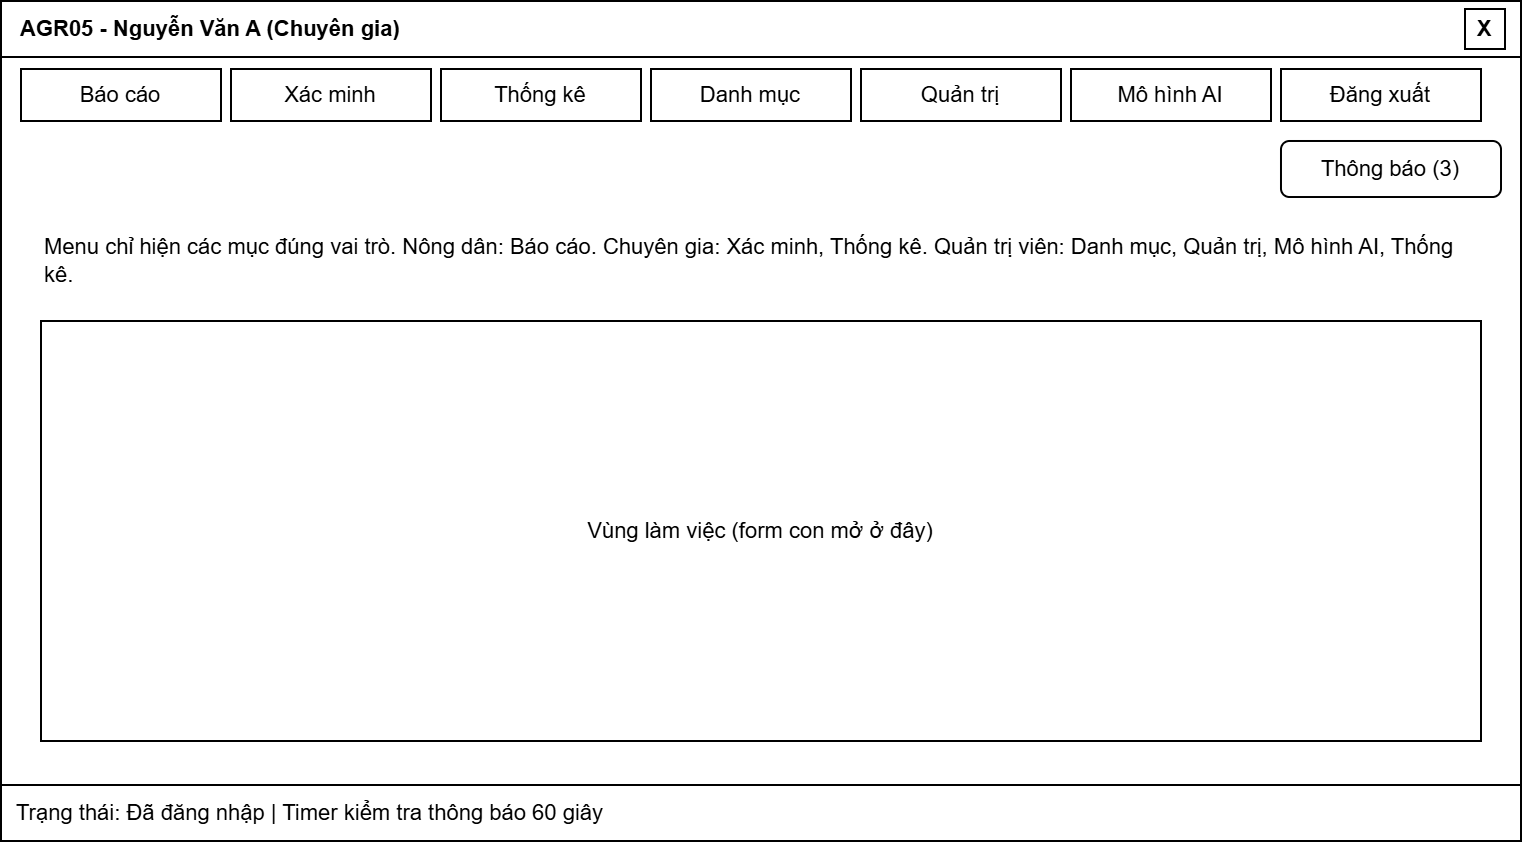

The diagram above was exported from draw.io. Its source (the exported page's mxGraphModel, read from the mxfile embedded in the PNG):
<mxGraphModel dx="1030" dy="527" grid="1" gridSize="10" guides="1" tooltips="1" connect="1" arrows="1" fold="1" page="0" pageScale="1" pageWidth="827" pageHeight="1169" background="#ffffff" math="0" shadow="0">
  <root>
    <mxCell id="0" />
    <mxCell id="1" parent="0" />
    <mxCell id="c1" parent="1" style="rounded=0;whiteSpace=wrap;html=1;fillColor=#ffffff;strokeColor=#000000;shadow=0;gradientColor=none;fontFamily=Arial;fontSize=11;fontColor=#000000;" value="" vertex="1">
      <mxGeometry height="420" width="760" as="geometry" />
    </mxCell>
    <mxCell id="c2" parent="1" style="rounded=0;whiteSpace=wrap;html=1;align=left;spacingLeft=8;fontStyle=1;fillColor=#ffffff;strokeColor=#000000;shadow=0;gradientColor=none;fontFamily=Arial;fontSize=11;fontColor=#000000;" value="AGR05 - Nguyễn Văn A (Chuyên gia)" vertex="1">
      <mxGeometry height="28" width="760" as="geometry" />
    </mxCell>
    <mxCell id="c3" parent="1" style="rounded=0;whiteSpace=wrap;html=1;fontStyle=1;fillColor=#ffffff;strokeColor=#000000;shadow=0;gradientColor=none;fontFamily=Arial;fontSize=11;fontColor=#000000;" value="X" vertex="1">
      <mxGeometry height="20" width="20" x="732" y="4" as="geometry" />
    </mxCell>
    <mxCell id="c4" parent="1" style="rounded=0;whiteSpace=wrap;html=1;fillColor=#ffffff;strokeColor=#000000;shadow=0;gradientColor=none;fontFamily=Arial;fontSize=11;fontColor=#000000;" value="Báo cáo" vertex="1">
      <mxGeometry height="26" width="100" x="10" y="34" as="geometry" />
    </mxCell>
    <mxCell id="c5" parent="1" style="rounded=0;whiteSpace=wrap;html=1;fillColor=#ffffff;strokeColor=#000000;shadow=0;gradientColor=none;fontFamily=Arial;fontSize=11;fontColor=#000000;" value="Xác minh" vertex="1">
      <mxGeometry height="26" width="100" x="115" y="34" as="geometry" />
    </mxCell>
    <mxCell id="c6" parent="1" style="rounded=0;whiteSpace=wrap;html=1;fillColor=#ffffff;strokeColor=#000000;shadow=0;gradientColor=none;fontFamily=Arial;fontSize=11;fontColor=#000000;" value="Thống kê" vertex="1">
      <mxGeometry height="26" width="100" x="220" y="34" as="geometry" />
    </mxCell>
    <mxCell id="c7" parent="1" style="rounded=0;whiteSpace=wrap;html=1;fillColor=#ffffff;strokeColor=#000000;shadow=0;gradientColor=none;fontFamily=Arial;fontSize=11;fontColor=#000000;" value="Danh mục" vertex="1">
      <mxGeometry height="26" width="100" x="325" y="34" as="geometry" />
    </mxCell>
    <mxCell id="c8" parent="1" style="rounded=0;whiteSpace=wrap;html=1;fillColor=#ffffff;strokeColor=#000000;shadow=0;gradientColor=none;fontFamily=Arial;fontSize=11;fontColor=#000000;" value="Quản trị" vertex="1">
      <mxGeometry height="26" width="100" x="430" y="34" as="geometry" />
    </mxCell>
    <mxCell id="c9" parent="1" style="rounded=0;whiteSpace=wrap;html=1;fillColor=#ffffff;strokeColor=#000000;shadow=0;gradientColor=none;fontFamily=Arial;fontSize=11;fontColor=#000000;" value="Mô hình AI" vertex="1">
      <mxGeometry height="26" width="100" x="535" y="34" as="geometry" />
    </mxCell>
    <mxCell id="c10" parent="1" style="rounded=0;whiteSpace=wrap;html=1;fillColor=#ffffff;strokeColor=#000000;shadow=0;gradientColor=none;fontFamily=Arial;fontSize=11;fontColor=#000000;" value="Đăng xuất" vertex="1">
      <mxGeometry height="26" width="100" x="640" y="34" as="geometry" />
    </mxCell>
    <mxCell id="c11" parent="1" style="rounded=1;arcSize=15;whiteSpace=wrap;html=1;fillColor=#ffffff;strokeColor=#000000;shadow=0;gradientColor=none;fontFamily=Arial;fontSize=11;fontColor=#000000;" value="Thông báo (3)" vertex="1">
      <mxGeometry height="28" width="110" x="640" y="70" as="geometry" />
    </mxCell>
    <mxCell id="c12" parent="1" style="text;html=1;align=left;verticalAlign=middle;whiteSpace=wrap;fillColor=none;strokeColor=none;fontFamily=Arial;fontSize=11;fontColor=#000000;" value="Menu chỉ hiện các mục đúng vai trò. Nông dân: Báo cáo. Chuyên gia: Xác minh, Thống kê. Quản trị viên: Danh mục, Quản trị, Mô hình AI, Thống kê." vertex="1">
      <mxGeometry height="40" width="720" x="20" y="110" as="geometry" />
    </mxCell>
    <mxCell id="c13" parent="1" style="rounded=0;whiteSpace=wrap;html=1;verticalAlign=middle;fillColor=#ffffff;strokeColor=#000000;shadow=0;gradientColor=none;fontFamily=Arial;fontSize=11;fontColor=#000000;" value="Vùng làm việc (form con mở ở đây)" vertex="1">
      <mxGeometry height="210" width="720" x="20" y="160" as="geometry" />
    </mxCell>
    <mxCell id="c14" parent="1" style="rounded=0;whiteSpace=wrap;html=1;align=left;spacingLeft=6;fillColor=#ffffff;strokeColor=#000000;shadow=0;gradientColor=none;fontFamily=Arial;fontSize=11;fontColor=#000000;" value="Trạng thái: Đã đăng nhập | Timer kiểm tra thông báo 60 giây" vertex="1">
      <mxGeometry height="28" width="760" y="392" as="geometry" />
    </mxCell>
  </root>
</mxGraphModel>